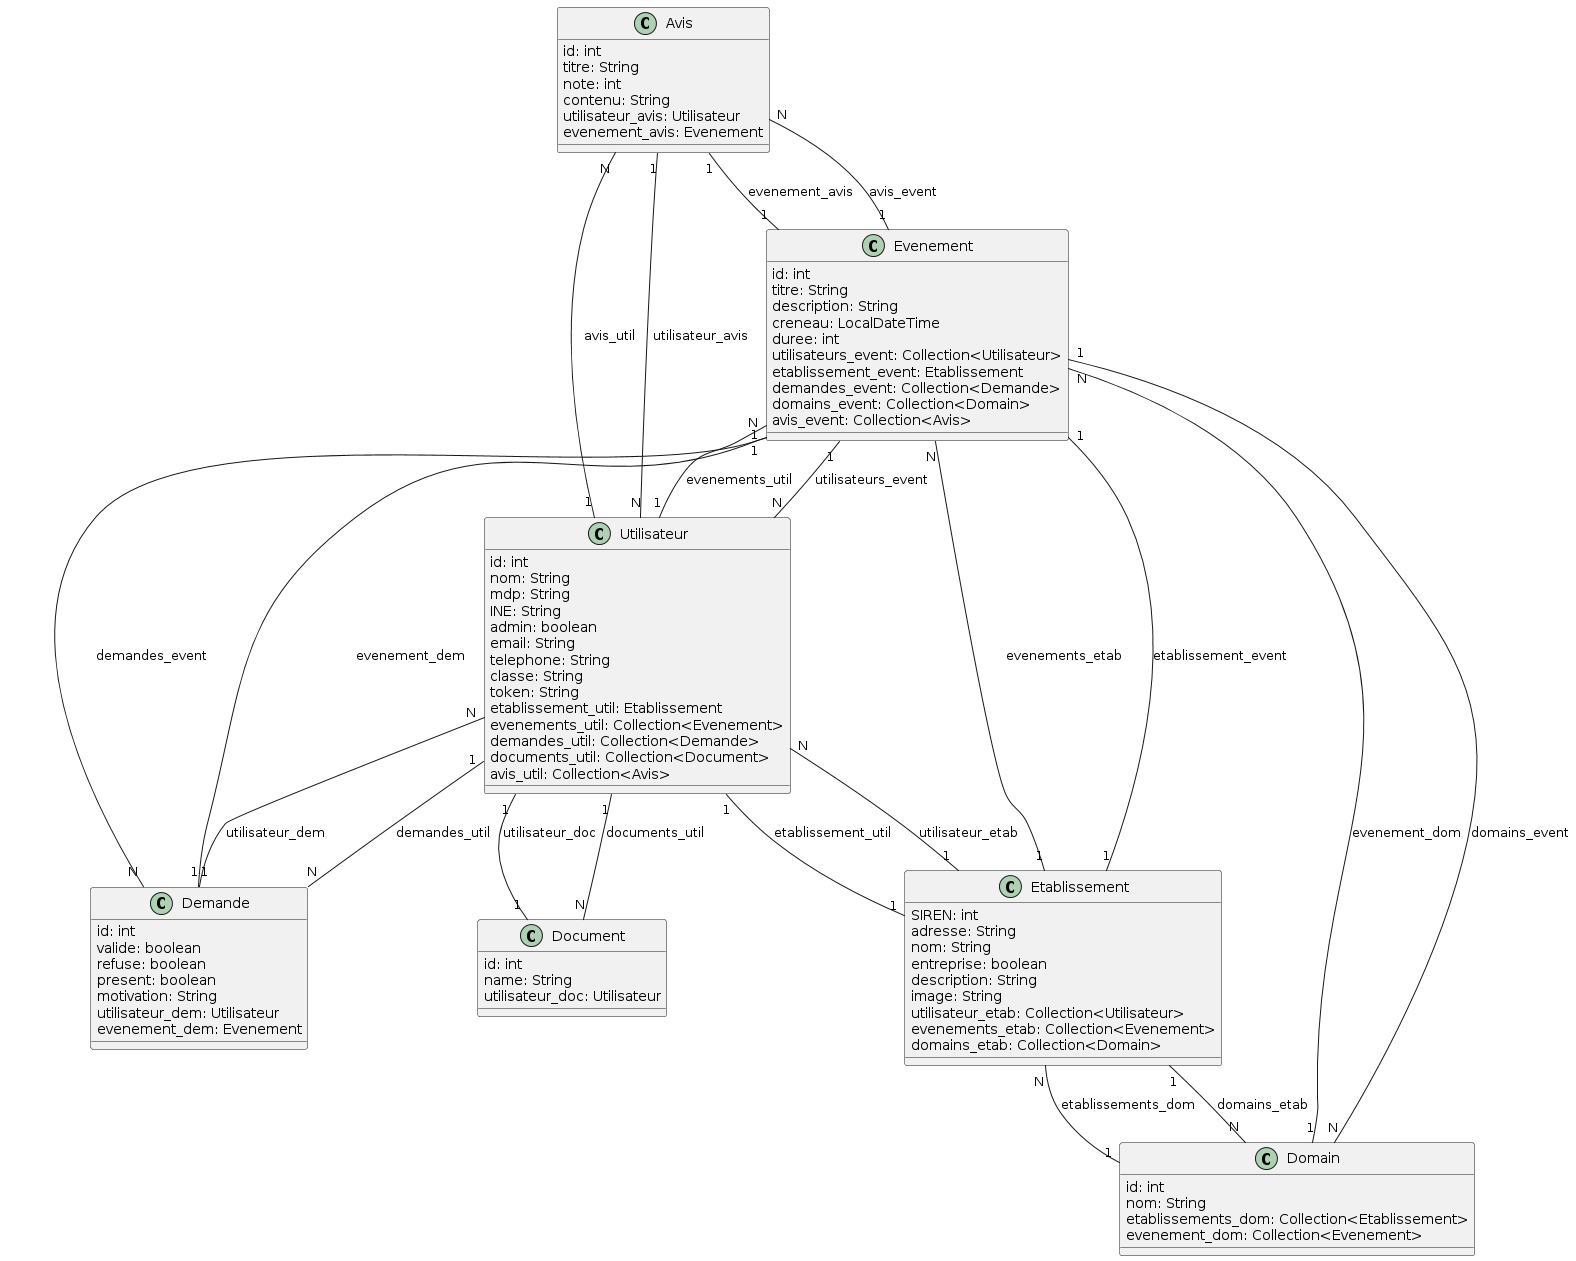

The diagram above was rendered by PlantUML. Its source (embedded in the PNG):
@startuml
class Avis {
    id: int
    titre: String
    note: int
    contenu: String
    utilisateur_avis: Utilisateur
    evenement_avis: Evenement
}

class Demande {
    id: int
    valide: boolean
    refuse: boolean
    present: boolean
    motivation: String
    utilisateur_dem: Utilisateur
    evenement_dem: Evenement
}

class Document {
    id: int
    name: String
    utilisateur_doc: Utilisateur
}

class Domain {
    id: int
    nom: String
    etablissements_dom: Collection<Etablissement>
    evenement_dom: Collection<Evenement>
}

class Etablissement {
    SIREN: int
    adresse: String
    nom: String
    entreprise: boolean
    description: String
    image: String
    utilisateur_etab: Collection<Utilisateur>
    evenements_etab: Collection<Evenement>
    domains_etab: Collection<Domain>
}

class Evenement {
    id: int
    titre: String
    description: String
    creneau: LocalDateTime
    duree: int
    utilisateurs_event: Collection<Utilisateur>
    etablissement_event: Etablissement
    demandes_event: Collection<Demande>
    domains_event: Collection<Domain>
    avis_event: Collection<Avis>
}

class Utilisateur {
    id: int
    nom: String
    mdp: String
    INE: String
    admin: boolean
    email: String
    telephone: String
    classe: String
    token: String
    etablissement_util: Etablissement
    evenements_util: Collection<Evenement>
    demandes_util: Collection<Demande>
    documents_util: Collection<Document>
    avis_util: Collection<Avis>
}

Avis "1" -- "N" Utilisateur : utilisateur_avis
Avis "1" -- "1" Evenement : evenement_avis

Demande "1" -- "N" Utilisateur : utilisateur_dem
Demande "1" -- "1" Evenement : evenement_dem

Document "1" -- "1" Utilisateur : utilisateur_doc

Domain "1" -- "N" Etablissement : etablissements_dom
Domain "1" -- "N" Evenement : evenement_dom

Etablissement "1" -- "N" Utilisateur : utilisateur_etab
Etablissement "1" -- "N" Evenement : evenements_etab
Etablissement "1" -- "N" Domain : domains_etab

Evenement "1" -- "N" Utilisateur : utilisateurs_event
Evenement "1" -- "1" Etablissement : etablissement_event
Evenement "1" -- "N" Demande : demandes_event
Evenement "1" -- "N" Domain : domains_event
Evenement "1" -- "N" Avis : avis_event

Utilisateur "1" -- "1" Etablissement : etablissement_util
Utilisateur "1" -- "N" Evenement : evenements_util
Utilisateur "1" -- "N" Demande : demandes_util
Utilisateur "1" -- "N" Document : documents_util
Utilisateur "1" -- "N" Avis : avis_util
@enduml